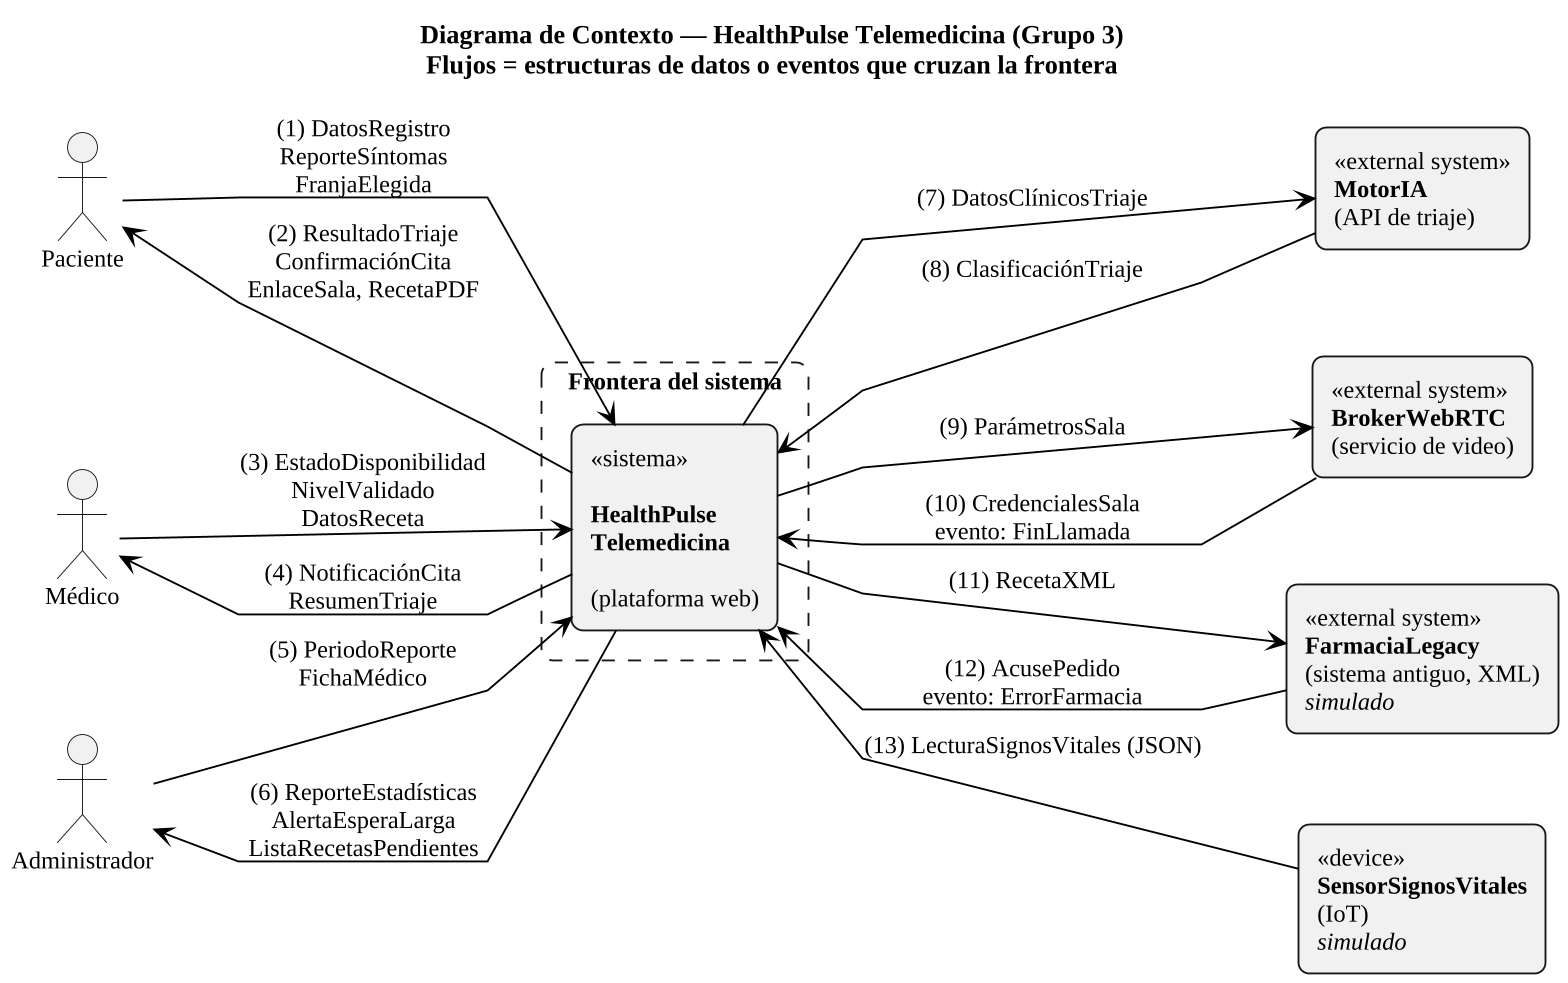

The diagram above was rendered by PlantUML. Its source (embedded in the PNG):
@startuml 01_contexto
!include estilo.iuml
left to right direction
skinparam rectangle {
  BorderThickness 1
}
skinparam nodesep 40
skinparam ranksep 90
skinparam linetype polyline

title Diagrama de Contexto — HealthPulse Telemedicina (Grupo 3)\nFlujos = estructuras de datos o eventos que cruzan la frontera

actor "Paciente" as PAC
actor "Médico" as MED
actor "Administrador" as ADM

rectangle "Frontera del sistema" as FRONTERA #line.dashed {
  rectangle "<<sistema>>\n\n**HealthPulse**\n**Telemedicina**\n\n(plataforma web)" as HP
}

rectangle "<<external system>>\n**MotorIA**\n(API de triaje)" as IA
rectangle "<<external system>>\n**BrokerWebRTC**\n(servicio de video)" as RTC
rectangle "<<external system>>\n**FarmaciaLegacy**\n(sistema antiguo, XML)\n//simulado//" as FAR
rectangle "<<device>>\n**SensorSignosVitales**\n(IoT)\n//simulado//" as SEN

PAC --> HP : (1) DatosRegistro\nReporteSíntomas\nFranjaElegida
PAC <-- HP : (2) ResultadoTriaje\nConfirmaciónCita\nEnlaceSala, RecetaPDF

MED --> HP : (3) EstadoDisponibilidad\nNivelValidado\nDatosReceta
MED <-- HP : (4) NotificaciónCita\nResumenTriaje

ADM --> HP : (5) PeriodoReporte\nFichaMédico
ADM <-- HP : (6) ReporteEstadísticas\nAlertaEsperaLarga\nListaRecetasPendientes

HP --> IA : (7) DatosClínicosTriaje
HP <-- IA : (8) ClasificaciónTriaje

HP --> RTC : (9) ParámetrosSala
HP <-- RTC : (10) CredencialesSala\nevento: FinLlamada

HP --> FAR : (11) RecetaXML
HP <-- FAR : (12) AcusePedido\nevento: ErrorFarmacia

HP <-- SEN : (13) LecturaSignosVitales (JSON)
@enduml